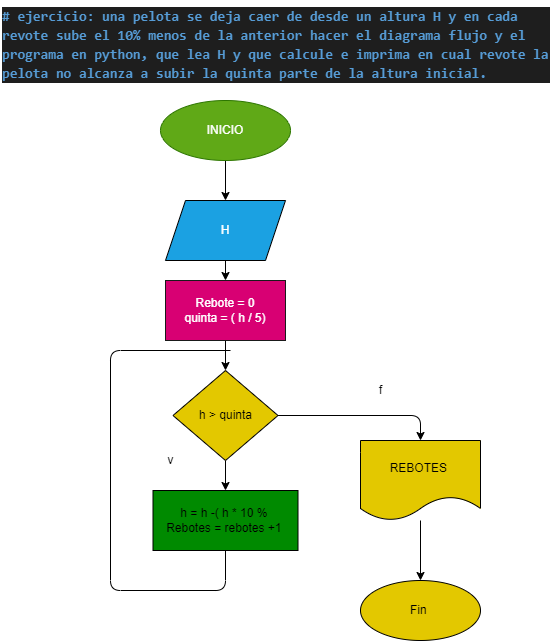

The diagram above was exported from draw.io. Its source (the exported page's mxGraphModel, read from the mxfile embedded in the PNG):
<mxGraphModel dx="562" dy="1639" grid="1" gridSize="10" guides="1" tooltips="1" connect="1" arrows="1" fold="1" page="1" pageScale="1" pageWidth="827" pageHeight="1169" math="0" shadow="0">
  <root>
    <mxCell id="0" />
    <mxCell id="1" parent="0" />
    <mxCell id="6" value="" style="edgeStyle=none;html=1;" parent="1" source="2" target="5" edge="1">
      <mxGeometry relative="1" as="geometry" />
    </mxCell>
    <mxCell id="2" value="INICIO" style="ellipse;whiteSpace=wrap;html=1;fillColor=#60a917;strokeColor=#2D7600;fontColor=#ffffff;" parent="1" vertex="1">
      <mxGeometry x="330" y="30" width="130" height="60" as="geometry" />
    </mxCell>
    <mxCell id="9" value="" style="edgeStyle=none;html=1;" parent="1" source="5" target="8" edge="1">
      <mxGeometry relative="1" as="geometry" />
    </mxCell>
    <mxCell id="5" value="H" style="shape=parallelogram;perimeter=parallelogramPerimeter;whiteSpace=wrap;html=1;fixedSize=1;fillColor=#1ba1e2;fontColor=#ffffff;strokeColor=#000000;" parent="1" vertex="1">
      <mxGeometry x="335" y="130" width="120" height="60" as="geometry" />
    </mxCell>
    <mxCell id="7" value="&lt;div style=&quot;color: rgb(212, 212, 212); background-color: rgb(30, 30, 30); font-family: consolas, &amp;quot;courier new&amp;quot;, monospace; font-weight: normal; font-size: 14px; line-height: 19px;&quot;&gt;&lt;div&gt;&lt;span style=&quot;color: #569cd6 ; font-weight: bold&quot;&gt;# ejercicio: una pelota se deja caer de desde un altura H y en cada revote sube el 10% menos de la anterior hacer el diagrama flujo y el programa en python, que lea H y que calcule e imprima en cual revote la pelota no alcanza a subir la quinta parte de la altura inicial.&lt;/span&gt;&lt;/div&gt;&lt;/div&gt;" style="text;whiteSpace=wrap;html=1;" parent="1" vertex="1">
      <mxGeometry x="170" y="-70" width="550" height="110" as="geometry" />
    </mxCell>
    <mxCell id="11" value="" style="edgeStyle=none;html=1;" parent="1" source="8" target="10" edge="1">
      <mxGeometry relative="1" as="geometry" />
    </mxCell>
    <mxCell id="8" value="Rebote = 0&lt;br&gt;quinta = ( h / 5)&lt;br&gt;" style="whiteSpace=wrap;html=1;fillColor=#d80073;strokeColor=#1A1A1A;fontColor=#ffffff;" parent="1" vertex="1">
      <mxGeometry x="335" y="210" width="120" height="60" as="geometry" />
    </mxCell>
    <mxCell id="13" value="" style="edgeStyle=none;html=1;" parent="1" source="10" target="12" edge="1">
      <mxGeometry relative="1" as="geometry" />
    </mxCell>
    <mxCell id="15" value="" style="edgeStyle=none;html=1;" parent="1" source="10" target="14" edge="1">
      <mxGeometry relative="1" as="geometry">
        <Array as="points">
          <mxPoint x="590" y="345" />
        </Array>
      </mxGeometry>
    </mxCell>
    <mxCell id="10" value="h &amp;gt; quinta" style="rhombus;whiteSpace=wrap;html=1;fillColor=#e3c800;strokeColor=#000000;fontColor=#000000;" parent="1" vertex="1">
      <mxGeometry x="342.5" y="300" width="105" height="90" as="geometry" />
    </mxCell>
    <mxCell id="12" value="&lt;span style=&quot;color: rgb(0 , 0 , 0)&quot;&gt;h = h -( h * 10 %&amp;nbsp;&lt;/span&gt;&lt;br style=&quot;color: rgb(0 , 0 , 0)&quot;&gt;&lt;span style=&quot;color: rgb(0 , 0 , 0)&quot;&gt;Rebotes = rebotes +1&amp;nbsp;&lt;/span&gt;" style="whiteSpace=wrap;html=1;fillColor=#008a00;strokeColor=#000000;fontColor=#ffffff;" parent="1" vertex="1">
      <mxGeometry x="322.5" y="420" width="145" height="60" as="geometry" />
    </mxCell>
    <mxCell id="17" value="" style="edgeStyle=none;html=1;" parent="1" source="14" target="16" edge="1">
      <mxGeometry relative="1" as="geometry" />
    </mxCell>
    <mxCell id="14" value="REBOTES&amp;nbsp;" style="shape=document;whiteSpace=wrap;html=1;boundedLbl=1;fillColor=#e3c800;strokeColor=#000000;fontColor=#000000;" parent="1" vertex="1">
      <mxGeometry x="530" y="370" width="120" height="80" as="geometry" />
    </mxCell>
    <mxCell id="16" value="Fin&amp;nbsp;" style="ellipse;whiteSpace=wrap;html=1;fillColor=#e3c800;strokeColor=#000000;fontColor=#000000;" parent="1" vertex="1">
      <mxGeometry x="530" y="510" width="120" height="60" as="geometry" />
    </mxCell>
    <mxCell id="18" value="f" style="text;html=1;align=center;verticalAlign=middle;resizable=0;points=[];autosize=1;strokeColor=none;fillColor=none;" parent="1" vertex="1">
      <mxGeometry x="540" y="310" width="20" height="20" as="geometry" />
    </mxCell>
    <mxCell id="19" value="v" style="text;html=1;align=center;verticalAlign=middle;resizable=0;points=[];autosize=1;strokeColor=none;fillColor=none;" parent="1" vertex="1">
      <mxGeometry x="330" y="380" width="20" height="20" as="geometry" />
    </mxCell>
    <mxCell id="20" value="" style="endArrow=none;html=1;exitX=0.5;exitY=1;exitDx=0;exitDy=0;" parent="1" source="12" edge="1">
      <mxGeometry width="50" height="50" relative="1" as="geometry">
        <mxPoint x="290" y="500" as="sourcePoint" />
        <mxPoint x="400" y="280" as="targetPoint" />
        <Array as="points">
          <mxPoint x="395" y="520" />
          <mxPoint x="280" y="520" />
          <mxPoint x="280" y="280" />
        </Array>
      </mxGeometry>
    </mxCell>
  </root>
</mxGraphModel>